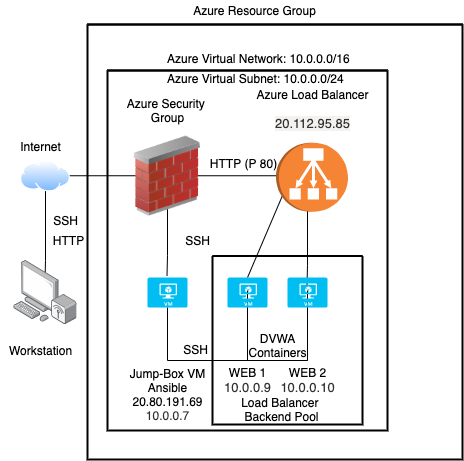

The diagram above was exported from draw.io. Its source (the exported page's mxGraphModel, read from the mxfile embedded in the PNG):
<mxGraphModel dx="1480" dy="742" grid="1" gridSize="10" guides="1" tooltips="1" connect="1" arrows="1" fold="1" page="1" pageScale="1" pageWidth="850" pageHeight="1100" math="0" shadow="0">
  <root>
    <mxCell id="0" />
    <mxCell id="1" parent="0" />
    <mxCell id="FZbGzPtx-q_q2lVDIH8--25" value="" style="endArrow=none;html=1;rounded=0;" edge="1" parent="1">
      <mxGeometry width="50" height="50" relative="1" as="geometry">
        <mxPoint x="340" y="640" as="sourcePoint" />
        <mxPoint x="340" y="580" as="targetPoint" />
        <Array as="points">
          <mxPoint x="340" y="650" />
        </Array>
      </mxGeometry>
    </mxCell>
    <mxCell id="FZbGzPtx-q_q2lVDIH8--26" value="" style="endArrow=none;html=1;rounded=0;" edge="1" parent="1">
      <mxGeometry width="50" height="50" relative="1" as="geometry">
        <mxPoint x="400" y="640" as="sourcePoint" />
        <mxPoint x="400" y="580" as="targetPoint" />
        <Array as="points">
          <mxPoint x="400" y="650" />
        </Array>
      </mxGeometry>
    </mxCell>
    <mxCell id="FZbGzPtx-q_q2lVDIH8--14" value="" style="endArrow=none;html=1;rounded=0;" edge="1" parent="1">
      <mxGeometry width="50" height="50" relative="1" as="geometry">
        <mxPoint x="290" y="465.25" as="sourcePoint" />
        <mxPoint x="390" y="465.25" as="targetPoint" />
        <Array as="points">
          <mxPoint x="310.5" y="465.25" />
        </Array>
      </mxGeometry>
    </mxCell>
    <mxCell id="FZbGzPtx-q_q2lVDIH8--21" value="" style="endArrow=none;html=1;rounded=0;" edge="1" parent="1">
      <mxGeometry width="50" height="50" relative="1" as="geometry">
        <mxPoint x="399.5" y="575" as="sourcePoint" />
        <mxPoint x="400" y="485" as="targetPoint" />
        <Array as="points">
          <mxPoint x="400" y="555" />
        </Array>
      </mxGeometry>
    </mxCell>
    <mxCell id="FZbGzPtx-q_q2lVDIH8--20" value="" style="endArrow=none;html=1;rounded=0;exitX=0.5;exitY=0;exitDx=0;exitDy=0;exitPerimeter=0;" edge="1" parent="1" source="FZbGzPtx-q_q2lVDIH8--17">
      <mxGeometry width="50" height="50" relative="1" as="geometry">
        <mxPoint x="377" y="572" as="sourcePoint" />
        <mxPoint x="376.5" y="481.5" as="targetPoint" />
        <Array as="points" />
      </mxGeometry>
    </mxCell>
    <mxCell id="FZbGzPtx-q_q2lVDIH8--3" value="" style="endArrow=none;html=1;rounded=0;" edge="1" parent="1">
      <mxGeometry width="50" height="50" relative="1" as="geometry">
        <mxPoint x="259.5" y="565" as="sourcePoint" />
        <mxPoint x="260" y="475" as="targetPoint" />
        <Array as="points">
          <mxPoint x="260" y="545" />
        </Array>
      </mxGeometry>
    </mxCell>
    <mxCell id="FZbGzPtx-q_q2lVDIH8--4" value="" style="endArrow=none;html=1;rounded=0;" edge="1" parent="1">
      <mxGeometry width="50" height="50" relative="1" as="geometry">
        <mxPoint x="140" y="465.25" as="sourcePoint" />
        <mxPoint x="240" y="465.25" as="targetPoint" />
        <Array as="points">
          <mxPoint x="160.5" y="465.25" />
        </Array>
      </mxGeometry>
    </mxCell>
    <mxCell id="AnIvCPvk5c8JwDyhWkWX-2" value="" style="endArrow=none;html=1;rounded=0;" parent="1" edge="1">
      <mxGeometry width="50" height="50" relative="1" as="geometry">
        <mxPoint x="137.5" y="570" as="sourcePoint" />
        <mxPoint x="138" y="480" as="targetPoint" />
        <Array as="points">
          <mxPoint x="138" y="550" />
        </Array>
      </mxGeometry>
    </mxCell>
    <mxCell id="AnIvCPvk5c8JwDyhWkWX-4" value="" style="verticalLabelPosition=bottom;html=1;verticalAlign=top;align=center;strokeColor=none;fillColor=#00BEF2;shape=mxgraph.azure.virtual_machine;" parent="1" vertex="1">
      <mxGeometry x="240" y="567.1" width="40" height="30" as="geometry" />
    </mxCell>
    <mxCell id="AnIvCPvk5c8JwDyhWkWX-5" value="" style="points=[];aspect=fixed;html=1;align=center;shadow=0;dashed=0;image;image=img/lib/allied_telesis/computer_and_terminals/Personal_Computer_Wireless.svg;" parent="1" vertex="1">
      <mxGeometry x="106.5" y="550" width="63" height="64.2" as="geometry" />
    </mxCell>
    <mxCell id="AnIvCPvk5c8JwDyhWkWX-7" value="" style="aspect=fixed;perimeter=ellipsePerimeter;html=1;align=center;shadow=0;dashed=0;spacingTop=3;image;image=img/lib/active_directory/internet_cloud.svg;" parent="1" vertex="1">
      <mxGeometry x="113" y="450" width="50" height="31.5" as="geometry" />
    </mxCell>
    <mxCell id="AnIvCPvk5c8JwDyhWkWX-8" value="" style="image;html=1;image=img/lib/clip_art/networking/Firewall_02_128x128.png" parent="1" vertex="1">
      <mxGeometry x="220" y="425.75" width="80" height="80" as="geometry" />
    </mxCell>
    <mxCell id="AnIvCPvk5c8JwDyhWkWX-9" value="" style="outlineConnect=0;dashed=0;verticalLabelPosition=bottom;verticalAlign=top;align=center;html=1;shape=mxgraph.aws3.classic_load_balancer;fillColor=#F58534;gradientColor=none;rotation=90;" parent="1" vertex="1">
      <mxGeometry x="370" y="430.75" width="69" height="72" as="geometry" />
    </mxCell>
    <mxCell id="FZbGzPtx-q_q2lVDIH8--7" value="Internet" style="text;html=1;resizable=0;autosize=1;align=center;verticalAlign=middle;points=[];fillColor=none;strokeColor=none;rounded=0;" vertex="1" parent="1">
      <mxGeometry x="103" y="425.75" width="60" height="20" as="geometry" />
    </mxCell>
    <mxCell id="FZbGzPtx-q_q2lVDIH8--8" value="SSH" style="text;html=1;resizable=0;autosize=1;align=center;verticalAlign=middle;points=[];fillColor=none;strokeColor=none;rounded=0;" vertex="1" parent="1">
      <mxGeometry x="138" y="500" width="40" height="20" as="geometry" />
    </mxCell>
    <mxCell id="FZbGzPtx-q_q2lVDIH8--10" value="HTTP" style="text;html=1;resizable=0;autosize=1;align=center;verticalAlign=middle;points=[];fillColor=none;strokeColor=none;rounded=0;" vertex="1" parent="1">
      <mxGeometry x="136" y="520" width="50" height="20" as="geometry" />
    </mxCell>
    <mxCell id="FZbGzPtx-q_q2lVDIH8--11" value="Workstation&lt;br&gt;" style="text;html=1;resizable=0;autosize=1;align=center;verticalAlign=middle;points=[];fillColor=none;strokeColor=none;rounded=0;" vertex="1" parent="1">
      <mxGeometry x="93" y="630" width="80" height="20" as="geometry" />
    </mxCell>
    <mxCell id="FZbGzPtx-q_q2lVDIH8--12" value="Azure Security &lt;br&gt;Group" style="text;html=1;resizable=0;autosize=1;align=center;verticalAlign=middle;points=[];fillColor=none;strokeColor=none;rounded=0;" vertex="1" parent="1">
      <mxGeometry x="215" y="385" width="90" height="30" as="geometry" />
    </mxCell>
    <mxCell id="FZbGzPtx-q_q2lVDIH8--16" value="HTTP (P 80)&lt;br&gt;" style="text;html=1;resizable=0;autosize=1;align=center;verticalAlign=middle;points=[];fillColor=none;strokeColor=none;rounded=0;" vertex="1" parent="1">
      <mxGeometry x="296" y="442.75" width="80" height="20" as="geometry" />
    </mxCell>
    <mxCell id="FZbGzPtx-q_q2lVDIH8--17" value="" style="verticalLabelPosition=bottom;html=1;verticalAlign=top;align=center;strokeColor=none;fillColor=#00BEF2;shape=mxgraph.azure.virtual_machine;" vertex="1" parent="1">
      <mxGeometry x="320" y="567.1" width="40" height="30" as="geometry" />
    </mxCell>
    <mxCell id="FZbGzPtx-q_q2lVDIH8--18" value="" style="verticalLabelPosition=bottom;html=1;verticalAlign=top;align=center;strokeColor=none;fillColor=#00BEF2;shape=mxgraph.azure.virtual_machine;fontStyle=1" vertex="1" parent="1">
      <mxGeometry x="380" y="567.1" width="40" height="30" as="geometry" />
    </mxCell>
    <mxCell id="FZbGzPtx-q_q2lVDIH8--29" value="" style="endArrow=none;html=1;rounded=0;" edge="1" parent="1">
      <mxGeometry width="50" height="50" relative="1" as="geometry">
        <mxPoint x="260" y="650" as="sourcePoint" />
        <mxPoint x="260" y="597.1" as="targetPoint" />
        <Array as="points" />
      </mxGeometry>
    </mxCell>
    <mxCell id="FZbGzPtx-q_q2lVDIH8--30" value="DVWA&lt;br&gt;Containers" style="text;html=1;resizable=0;autosize=1;align=center;verticalAlign=middle;points=[];fillColor=none;strokeColor=none;rounded=0;" vertex="1" parent="1">
      <mxGeometry x="334.5" y="620" width="70" height="30" as="geometry" />
    </mxCell>
    <mxCell id="FZbGzPtx-q_q2lVDIH8--31" value="" style="endArrow=none;html=1;rounded=0;" edge="1" parent="1">
      <mxGeometry width="50" height="50" relative="1" as="geometry">
        <mxPoint x="260" y="650" as="sourcePoint" />
        <mxPoint x="400" y="650" as="targetPoint" />
        <Array as="points" />
      </mxGeometry>
    </mxCell>
    <mxCell id="FZbGzPtx-q_q2lVDIH8--33" value="SSH" style="text;html=1;resizable=0;autosize=1;align=center;verticalAlign=middle;points=[];fillColor=none;strokeColor=none;rounded=0;" vertex="1" parent="1">
      <mxGeometry x="268" y="629" width="40" height="20" as="geometry" />
    </mxCell>
    <mxCell id="FZbGzPtx-q_q2lVDIH8--34" value="WEB 1&lt;br&gt;&lt;span style=&quot;color: rgb(50 , 49 , 48) ; font-family: &amp;#34;az_ea_font&amp;#34; , &amp;#34;segoe ui&amp;#34; , &amp;#34;az_font&amp;#34; , , , &amp;#34;system-ui&amp;#34; , &amp;#34;roboto&amp;#34; , &amp;#34;oxygen&amp;#34; , &amp;#34;ubuntu&amp;#34; , &amp;#34;cantarell&amp;#34; , &amp;#34;open sans&amp;#34; , &amp;#34;helvetica neue&amp;#34; , sans-serif ; font-size: 13px ; background-color: rgb(255 , 255 , 255)&quot;&gt;10.0.0.9&lt;/span&gt;" style="text;html=1;resizable=0;autosize=1;align=center;verticalAlign=middle;points=[];fillColor=none;strokeColor=none;rounded=0;" vertex="1" parent="1">
      <mxGeometry x="310" y="655" width="60" height="30" as="geometry" />
    </mxCell>
    <mxCell id="FZbGzPtx-q_q2lVDIH8--35" value="WEB 2&lt;br&gt;&lt;span style=&quot;color: rgb(50 , 49 , 48) ; font-family: &amp;#34;az_ea_font&amp;#34; , &amp;#34;segoe ui&amp;#34; , &amp;#34;az_font&amp;#34; , , , &amp;#34;system-ui&amp;#34; , &amp;#34;roboto&amp;#34; , &amp;#34;oxygen&amp;#34; , &amp;#34;ubuntu&amp;#34; , &amp;#34;cantarell&amp;#34; , &amp;#34;open sans&amp;#34; , &amp;#34;helvetica neue&amp;#34; , sans-serif ; font-size: 13px ; background-color: rgb(255 , 255 , 255)&quot;&gt;10.0.0.10&lt;/span&gt;" style="text;html=1;resizable=0;autosize=1;align=center;verticalAlign=middle;points=[];fillColor=none;strokeColor=none;rounded=0;" vertex="1" parent="1">
      <mxGeometry x="365" y="655" width="70" height="30" as="geometry" />
    </mxCell>
    <mxCell id="FZbGzPtx-q_q2lVDIH8--37" value="Jump-Box VM&lt;br style=&quot;font-size: 12px;&quot;&gt;Ansible&lt;br style=&quot;font-size: 12px;&quot;&gt;&lt;span style=&quot;font-size: 12px; background-color: rgb(255, 255, 255);&quot;&gt;20.80.191.69&lt;br style=&quot;font-size: 12px;&quot;&gt;&lt;/span&gt;&lt;span style=&quot;color: rgb(50, 49, 48); font-size: 12px; background-color: rgb(255, 255, 255);&quot;&gt;10.0.0.7&lt;/span&gt;" style="text;html=1;resizable=0;autosize=1;align=center;verticalAlign=middle;points=[];fillColor=none;strokeColor=none;rounded=0;strokeWidth=2;fontFamily=Helvetica;fontSize=12;" vertex="1" parent="1">
      <mxGeometry x="215" y="654" width="90" height="60" as="geometry" />
    </mxCell>
    <mxCell id="FZbGzPtx-q_q2lVDIH8--38" value="SSH" style="text;html=1;resizable=0;autosize=1;align=center;verticalAlign=middle;points=[];fillColor=none;strokeColor=none;rounded=0;" vertex="1" parent="1">
      <mxGeometry x="270" y="520" width="40" height="20" as="geometry" />
    </mxCell>
    <mxCell id="FZbGzPtx-q_q2lVDIH8--39" value="" style="swimlane;startSize=0;fontFamily=Helvetica;fontSize=12;strokeWidth=2;" vertex="1" parent="1">
      <mxGeometry x="200" y="360" width="280" height="360" as="geometry" />
    </mxCell>
    <mxCell id="FZbGzPtx-q_q2lVDIH8--40" value="" style="swimlane;startSize=0;fontFamily=Helvetica;fontSize=12;strokeWidth=2;" vertex="1" parent="1">
      <mxGeometry x="180" y="314" width="375" height="435" as="geometry" />
    </mxCell>
    <mxCell id="FZbGzPtx-q_q2lVDIH8--15" value="Azure Load Balancer&lt;br&gt;&lt;br class=&quot;Apple-interchange-newline&quot;&gt;&lt;span style=&quot;color: rgb(50 , 49 , 48) ; font-family: &amp;#34;az_ea_font&amp;#34; , &amp;#34;segoe ui&amp;#34; , &amp;#34;az_font&amp;#34; , , , &amp;#34;system-ui&amp;#34; , &amp;#34;roboto&amp;#34; , &amp;#34;oxygen&amp;#34; , &amp;#34;ubuntu&amp;#34; , &amp;#34;cantarell&amp;#34; , &amp;#34;open sans&amp;#34; , &amp;#34;helvetica neue&amp;#34; , sans-serif ; font-size: 13px ; text-align: left ; background-color: rgb(243 , 242 , 241)&quot;&gt;20.112.95.85&lt;br&gt;&lt;/span&gt;" style="text;html=1;resizable=0;autosize=1;align=center;verticalAlign=middle;points=[];fillColor=none;strokeColor=none;rounded=0;" vertex="1" parent="FZbGzPtx-q_q2lVDIH8--40">
      <mxGeometry x="159.5" y="60" width="130" height="50" as="geometry" />
    </mxCell>
    <mxCell id="FZbGzPtx-q_q2lVDIH8--41" value="" style="swimlane;startSize=0;fontFamily=Helvetica;fontSize=12;strokeWidth=2;" vertex="1" parent="FZbGzPtx-q_q2lVDIH8--40">
      <mxGeometry x="125" y="231.5" width="150" height="168.5" as="geometry" />
    </mxCell>
    <mxCell id="FZbGzPtx-q_q2lVDIH8--42" value="Load Balancer &lt;br&gt;Backend Pool" style="text;html=1;resizable=0;autosize=1;align=center;verticalAlign=middle;points=[];fillColor=none;strokeColor=none;rounded=0;" vertex="1" parent="FZbGzPtx-q_q2lVDIH8--41">
      <mxGeometry x="24" y="138" width="90" height="30" as="geometry" />
    </mxCell>
    <mxCell id="FZbGzPtx-q_q2lVDIH8--44" value="Azure Virtual Subnet: 10.0.0.0/24" style="text;html=1;resizable=0;autosize=1;align=left;verticalAlign=middle;points=[];fillColor=none;strokeColor=none;rounded=0;" vertex="1" parent="FZbGzPtx-q_q2lVDIH8--40">
      <mxGeometry x="78" y="44" width="190" height="20" as="geometry" />
    </mxCell>
    <mxCell id="FZbGzPtx-q_q2lVDIH8--45" value="Azure Virtual Network: 10.0.0.0/16" style="text;html=1;resizable=0;autosize=1;align=left;verticalAlign=middle;points=[];fillColor=none;strokeColor=none;rounded=0;" vertex="1" parent="FZbGzPtx-q_q2lVDIH8--40">
      <mxGeometry x="78" y="24" width="200" height="20" as="geometry" />
    </mxCell>
    <mxCell id="FZbGzPtx-q_q2lVDIH8--46" value="Azure Resource Group" style="text;html=1;resizable=0;autosize=1;align=center;verticalAlign=middle;points=[];fillColor=none;strokeColor=none;rounded=0;" vertex="1" parent="1">
      <mxGeometry x="277" y="290" width="140" height="20" as="geometry" />
    </mxCell>
  </root>
</mxGraphModel>